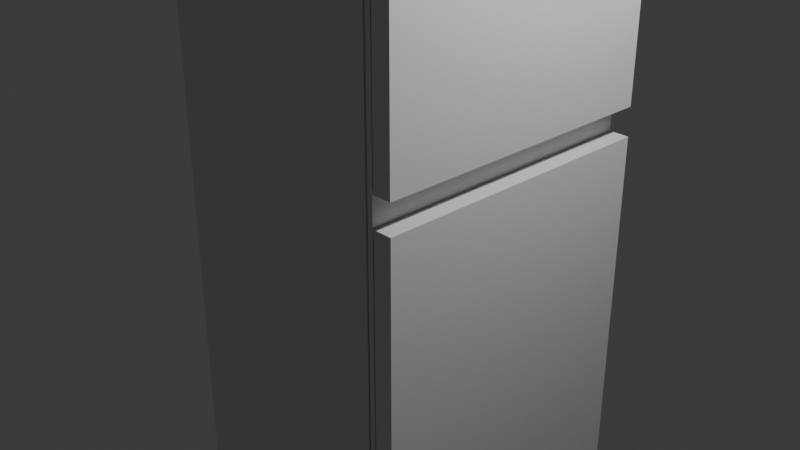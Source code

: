 # Source: fridge.blend  (saved by Blender 4.2.66; exported with 4.5.12 LTS)
import bpy
from mathutils import Matrix  # noqa: F401  (used for matrix-valued properties, if any)

bpy.ops.wm.read_factory_settings(use_empty=True)
scene = bpy.context.scene
scene.name = 'Scene'

# ---- collections
col_collection = bpy.data.collections.new('Collection'); scene.collection.children.link(col_collection)

# ---- materials (node trees are filled in below, after node groups)
mat_material = bpy.data.materials.new('Material')
mat_material.alpha_threshold = 0.0
mat_material.roughness = 0.5
mat_material.line_color = (0.0, 0.0, 0.0, 1.0)
mat_material_001 = bpy.data.materials.new('Material.001')
mat_material_001.alpha_threshold = 0.0
mat_material_001.roughness = 0.5
mat_material_001.line_color = (0.0, 0.0, 0.0, 1.0)
mat_material_002 = bpy.data.materials.new('Material.002')
mat_material_002.alpha_threshold = 0.0
mat_material_002.roughness = 0.5
mat_material_002.line_color = (0.0, 0.0, 0.0, 1.0)
mat_material_003 = bpy.data.materials.new('Material.003')
mat_material_003.alpha_threshold = 0.0
mat_material_003.roughness = 0.5
mat_material_003.line_color = (0.0, 0.0, 0.0, 1.0)

# ---- material node trees
mat_material.use_nodes = True; mat_material.node_tree.nodes.clear()
_N = mat_material.node_tree.nodes; _L = mat_material.node_tree.links
n0 = _N.new('ShaderNodeOutputMaterial'); n0.name = 'Material Output'; n0.location = (300, 300)
n1 = _N.new('ShaderNodeBsdfPrincipled'); n1.name = 'Principled BSDF'; n1.location = (10, 300)
n1.inputs[3].default_value = 1.45
_L.new(n1.outputs[0], n0.inputs[0])
n0.is_active_output = True
mat_material_001.use_nodes = True; mat_material_001.node_tree.nodes.clear()
_N = mat_material_001.node_tree.nodes; _L = mat_material_001.node_tree.links
n0 = _N.new('ShaderNodeOutputMaterial'); n0.name = 'Material Output'; n0.location = (300, 300)
n1 = _N.new('ShaderNodeBsdfPrincipled'); n1.name = 'Principled BSDF'; n1.location = (10, 300)
n1.inputs[3].default_value = 1.45
_L.new(n1.outputs[0], n0.inputs[0])
n0.is_active_output = True
mat_material_002.use_nodes = True; mat_material_002.node_tree.nodes.clear()
_N = mat_material_002.node_tree.nodes; _L = mat_material_002.node_tree.links
n0 = _N.new('ShaderNodeOutputMaterial'); n0.name = 'Material Output'; n0.location = (300, 300)
n1 = _N.new('ShaderNodeBsdfPrincipled'); n1.name = 'Principled BSDF'; n1.location = (10, 300)
n1.inputs[3].default_value = 1.45
_L.new(n1.outputs[0], n0.inputs[0])
n0.is_active_output = True
mat_material_003.use_nodes = True; mat_material_003.node_tree.nodes.clear()
_N = mat_material_003.node_tree.nodes; _L = mat_material_003.node_tree.links
n0 = _N.new('ShaderNodeOutputMaterial'); n0.name = 'Material Output'; n0.location = (300, 300)
n1 = _N.new('ShaderNodeBsdfPrincipled'); n1.name = 'Principled BSDF'; n1.location = (10, 300)
n1.inputs[3].default_value = 1.45
_L.new(n1.outputs[0], n0.inputs[0])
n0.is_active_output = True

# ---- world
world_world = bpy.data.worlds.new('World'); scene.world = world_world
world_world.use_nodes = True; world_world.node_tree.nodes.clear()
_N = world_world.node_tree.nodes; _L = world_world.node_tree.links
n0 = _N.new('ShaderNodeOutputWorld'); n0.name = 'World Output'; n0.location = (300, 300)
n1 = _N.new('ShaderNodeBackground'); n1.name = 'Background'; n1.location = (10, 300)
n1.inputs[0].default_value = (0.05088, 0.05088, 0.05088, 1.0)
_L.new(n1.outputs[0], n0.inputs[0])
n0.is_active_output = True
world_world.color = (0.05088, 0.05088, 0.05088)
world_world.sun_shadow_jitter_overblur = 0.0

# ---- cameras
cam_camera = bpy.data.cameras.new('Camera')
cam_camera.clip_end = 100.0
cam_camera.ortho_scale = 7.314

# ---- lights
light_light = bpy.data.lights.new('Light', 'POINT')
light_light.energy = 1000.0
light_light.shadow_soft_size = 0.1

# ---- meshes
me_cube = bpy.data.meshes.new('Cube')
me_cube.from_pydata([(1.0, 1.0, 1.0), (1.0, 1.0, -1.0), (1.0, -1.0, 1.0), (1.0, -1.0, -1.0), (-1.0, 1.0, 1.0), (-1.0, 1.0, -1.0), (-1.0, -1.0, 1.0), (-1.0, -1.0, -1.0)], [], [(0, 4, 6, 2), (3, 2, 6, 7), (7, 6, 4, 5), (5, 1, 3, 7), (1, 0, 2, 3), (5, 4, 0, 1)])
_uv = me_cube.uv_layers.new(name='UVMap')
_uv.uv.foreach_set('vector', [0.625, 0.5, 0.875, 0.5, 0.875, 0.75, 0.625, 0.75, 0.375, 0.75, 0.625, 0.75, 0.625, 1.0, 0.375, 1.0, 0.375, 0.0, 0.625, 0.0, 0.625, 0.25, 0.375, 0.25, 0.125, 0.5, 0.375, 0.5, 0.375, 0.75, 0.125, 0.75, 0.375, 0.5, 0.625, 0.5, 0.625, 0.75, 0.375, 0.75, 0.375, 0.25, 0.625, 0.25, 0.625, 0.5, 0.375, 0.5])
me_cube.materials.append(mat_material)
me_cube.use_mirror_vertex_groups = False
me_cube.update()
me_cube_001 = bpy.data.meshes.new('Cube.001')
me_cube_001.from_pydata([(1.0, 1.0, 1.0), (1.0, 1.0, -1.0), (1.0, -1.0, 1.0), (1.0, -1.0, -1.0), (-1.0, 1.0, 1.0), (-1.0, 1.0, -1.0), (-1.0, -1.0, 1.0), (-1.0, -1.0, -1.0)], [], [(0, 4, 6, 2), (3, 2, 6, 7), (7, 6, 4, 5), (5, 1, 3, 7), (1, 0, 2, 3), (5, 4, 0, 1)])
_uv = me_cube_001.uv_layers.new(name='UVMap')
_uv.uv.foreach_set('vector', [0.625, 0.5, 0.875, 0.5, 0.875, 0.75, 0.625, 0.75, 0.375, 0.75, 0.625, 0.75, 0.625, 1.0, 0.375, 1.0, 0.375, 0.0, 0.625, 0.0, 0.625, 0.25, 0.375, 0.25, 0.125, 0.5, 0.375, 0.5, 0.375, 0.75, 0.125, 0.75, 0.375, 0.5, 0.625, 0.5, 0.625, 0.75, 0.375, 0.75, 0.375, 0.25, 0.625, 0.25, 0.625, 0.5, 0.375, 0.5])
me_cube_001.materials.append(mat_material_001)
me_cube_001.use_mirror_vertex_groups = False
me_cube_001.update()
me_cube_002 = bpy.data.meshes.new('Cube.002')
me_cube_002.from_pydata([(1.0, 1.0, 1.0), (1.0, 1.0, -1.0), (1.0, -1.0, 1.0), (1.0, -1.0, -1.0), (-1.0, 1.0, 1.0), (-1.0, 1.0, -1.0), (-1.0, -1.0, 1.0), (-1.0, -1.0, -1.0)], [], [(0, 4, 6, 2), (3, 2, 6, 7), (7, 6, 4, 5), (5, 1, 3, 7), (1, 0, 2, 3), (5, 4, 0, 1)])
_uv = me_cube_002.uv_layers.new(name='UVMap')
_uv.uv.foreach_set('vector', [0.625, 0.5, 0.875, 0.5, 0.875, 0.75, 0.625, 0.75, 0.375, 0.75, 0.625, 0.75, 0.625, 1.0, 0.375, 1.0, 0.375, 0.0, 0.625, 0.0, 0.625, 0.25, 0.375, 0.25, 0.125, 0.5, 0.375, 0.5, 0.375, 0.75, 0.125, 0.75, 0.375, 0.5, 0.625, 0.5, 0.625, 0.75, 0.375, 0.75, 0.375, 0.25, 0.625, 0.25, 0.625, 0.5, 0.375, 0.5])
me_cube_002.materials.append(mat_material_002)
me_cube_002.use_mirror_vertex_groups = False
me_cube_002.update()
me_cube_003 = bpy.data.meshes.new('Cube.003')
me_cube_003.from_pydata([(1.0, 1.0, 1.0), (1.0, 1.0, -1.0), (1.0, -1.0, 1.0), (1.0, -1.0, -1.0), (-1.0, 1.0, 1.0), (-1.0, 1.0, -1.0), (-1.0, -1.0, 1.0), (-1.0, -1.0, -1.0)], [], [(0, 4, 6, 2), (3, 2, 6, 7), (7, 6, 4, 5), (5, 1, 3, 7), (1, 0, 2, 3), (5, 4, 0, 1)])
_uv = me_cube_003.uv_layers.new(name='UVMap')
_uv.uv.foreach_set('vector', [0.625, 0.5, 0.875, 0.5, 0.875, 0.75, 0.625, 0.75, 0.375, 0.75, 0.625, 0.75, 0.625, 1.0, 0.375, 1.0, 0.375, 0.0, 0.625, 0.0, 0.625, 0.25, 0.375, 0.25, 0.125, 0.5, 0.375, 0.5, 0.375, 0.75, 0.125, 0.75, 0.375, 0.5, 0.625, 0.5, 0.625, 0.75, 0.375, 0.75, 0.375, 0.25, 0.625, 0.25, 0.625, 0.5, 0.375, 0.5])
me_cube_003.materials.append(mat_material_003)
me_cube_003.use_mirror_vertex_groups = False
me_cube_003.update()

# ---- objects
ob_fridge_base = bpy.data.objects.new('fridge base', me_cube)
ob_light = bpy.data.objects.new('Light', light_light)
ob_camera = bpy.data.objects.new('Camera', cam_camera)
ob_betweener = bpy.data.objects.new('betweener', me_cube_001)
ob_fridge_door_top = bpy.data.objects.new('fridge door top', me_cube_002)
ob_fridge_door_bottom = bpy.data.objects.new('fridge door bottom', me_cube_003)

# ---- transforms, parenting, visibility, modifiers, constraints
ob_fridge_base.location = (0.0, 0.0, 0.0)
ob_fridge_base.scale = (1.276, 1.573, 3.683)
ob_fridge_base.lock_rotations_4d = False
ob_fridge_base.empty_display_type = 'ARROWS'
ob_fridge_base.lineart.crease_threshold = 0.0
ob_light.location = (4.076, 1.005, 5.904)
ob_light.rotation_euler = (0.6503, 0.05522, 1.866)
ob_light.lock_rotations_4d = False
ob_light.empty_display_type = 'ARROWS'
ob_light.color = (0.0, 0.0, 0.0, 0.0)
ob_light.lineart.crease_threshold = 0.0
ob_camera.location = (7.359, -6.926, 4.958)
ob_camera.rotation_euler = (1.109, 0.0, 0.8149)
ob_camera.lock_rotations_4d = False
ob_camera.empty_display_type = 'ARROWS'
ob_camera.color = (0.0, 0.0, 0.0, 0.0)
ob_camera.display_type = 'WIRE'
ob_camera.lineart.crease_threshold = 0.0
ob_betweener.location = (1.327, 0.0, 0.0)
ob_betweener.scale = (0.02893, 1.573, 3.683)
ob_betweener.lock_rotations_4d = False
ob_betweener.empty_display_type = 'ARROWS'
ob_betweener.lineart.crease_threshold = 0.0
ob_fridge_door_top.location = (1.468, 0.0, 2.459)
ob_fridge_door_top.scale = (0.09882, 1.573, 1.232)
ob_fridge_door_top.lock_rotations_4d = False
ob_fridge_door_top.empty_display_type = 'ARROWS'
ob_fridge_door_top.lineart.crease_threshold = 0.0
ob_fridge_door_bottom.location = (1.471, 0.0, -1.382)
ob_fridge_door_bottom.scale = (0.1009, 1.573, 2.3)
ob_fridge_door_bottom.lock_rotations_4d = False
ob_fridge_door_bottom.empty_display_type = 'ARROWS'
ob_fridge_door_bottom.lineart.crease_threshold = 0.0

# ---- collection membership
col_collection.objects.link(ob_fridge_base)
col_collection.objects.link(ob_light)
col_collection.objects.link(ob_camera)
col_collection.objects.link(ob_betweener)
col_collection.objects.link(ob_fridge_door_top)
col_collection.objects.link(ob_fridge_door_bottom)

# ---- scene / render settings (as saved in the file)
scene.camera = ob_camera
scene.frame_start = 1; scene.frame_end = 250; scene.frame_set(1)
scene.render.engine = 'BLENDER_EEVEE_NEXT'
bpy.context.view_layer.update()
